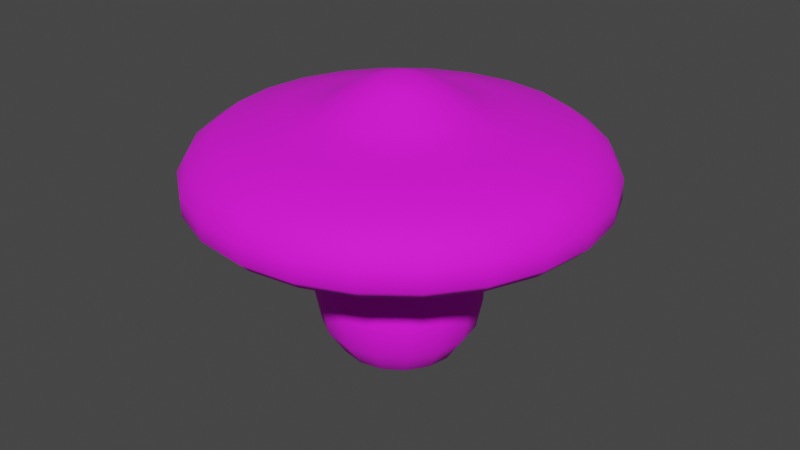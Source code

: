 # Source: Mushroom.blend  (saved by Blender 3.3.6; exported with 4.5.12 LTS)
import bpy
from mathutils import Matrix  # noqa: F401  (used for matrix-valued properties, if any)

bpy.ops.wm.read_factory_settings(use_empty=True)
scene = bpy.context.scene
scene.name = 'Scene'

# ---- collections
col_collection = bpy.data.collections.new('Collection'); scene.collection.children.link(col_collection)

# ---- images (referenced by path relative to the original .blend; pixels are not part of the script)
import os
ASSET_DIR = os.environ.get("B2B_ASSET_DIR", "")  # directory of the original .blend (textures are referenced by path, not embedded)
HERE = os.path.dirname(os.path.abspath(__file__))  # packed textures are extracted next to this script under _unpacked/

def load_image(name, relpath, width, height, colorspace="sRGB"):
    """Load a texture the original file referenced (path relative to the .blend, or extracted next to this script)."""
    p = next((c for c in (os.path.join(HERE, relpath), os.path.join(ASSET_DIR, relpath)) if relpath and os.path.exists(c)), "")
    if p:
        img = bpy.data.images.load(p, check_existing=True)
        img.name = name
    else:  # same state as the original file: an image datablock whose file is absent (Cycles renders it pink)
        img = bpy.data.images.new(name, width, height)
        img.source = "FILE"
        img.filepath = "//" + (relpath or name)
    img.colorspace_settings.name = colorspace
    return img
img_sphere_base_color = load_image('Sphere Base Color', 'Mushroom.png', 1024, 1024, 'sRGB')

# ---- materials (node trees are filled in below, after node groups)
mat_material_001 = bpy.data.materials.new('Material.001')
mat_material_001.use_transparent_shadow = False

# ---- material node trees
mat_material_001.use_nodes = True; mat_material_001.node_tree.nodes.clear()
_N = mat_material_001.node_tree.nodes; _L = mat_material_001.node_tree.links
n0 = _N.new('ShaderNodeBsdfPrincipled'); n0.name = 'Principled BSDF'; n0.location = (10, 300)
n0.distribution = 'GGX'
n0.subsurface_method = 'RANDOM_WALK_SKIN'
n0.inputs[2].default_value = 0.8622
n0.inputs[3].default_value = 1.45
n0.inputs[27].default_value = (0.0, 0.0, 0.0, 1.0)
n0.inputs[28].default_value = 1.0
n1 = _N.new('ShaderNodeOutputMaterial'); n1.name = 'Material Output'; n1.location = (300, 300)
n2 = _N.new('ShaderNodeTexImage'); n2.name = 'Image Texture'; n2.location = (-280, 280)
n2.image = img_sphere_base_color
_L.new(n0.outputs[0], n1.inputs[0])
_L.new(n2.outputs[0], n0.inputs[0])
n1.is_active_output = True

# ---- world
world_world = bpy.data.worlds.new('World'); scene.world = world_world
world_world.use_nodes = True; world_world.node_tree.nodes.clear()
_N = world_world.node_tree.nodes; _L = world_world.node_tree.links
n0 = _N.new('ShaderNodeOutputWorld'); n0.name = 'World Output'; n0.location = (300, 300)
n1 = _N.new('ShaderNodeBackground'); n1.name = 'Background'; n1.location = (10, 300)
n1.inputs[0].default_value = (0.05088, 0.05088, 0.05088, 1.0)
_L.new(n1.outputs[0], n0.inputs[0])
n0.is_active_output = True
world_world.color = (0.05088, 0.05088, 0.05088)
world_world.use_sun_shadow = False
world_world.sun_shadow_jitter_overblur = 0.0

# ---- meshes
me_sphere = bpy.data.meshes.new('Sphere')
me_sphere.from_pydata([(0.0, 0.31, 0.1284), (0.0, 0.3355, 0.0), (0.0, 0.31, -0.1284), (0.0, 0.1284, -0.31), (1.357e-07, 0.2153, 0.5055), (0.09079, 0.2192, 0.2372), (0.1186, 0.2864, 0.1284), (0.1284, 0.31, 0.0), (0.1186, 0.2864, -0.1284), (0.09079, 0.2192, -0.2372), (0.04913, 0.1186, -0.31), (1.255e-07, 0.1972, 0.382), (0.1678, 0.1678, 0.2372), (0.2192, 0.2192, 0.1284), (0.2372, 0.2372, 0.0), (0.2192, 0.2192, -0.1284), (0.1678, 0.1678, -0.2372), (0.09079, 0.09079, -0.31), (-0.07546, 0.1822, 0.382), (0.2192, 0.09079, 0.2372), (0.2864, 0.1186, 0.1284), (0.31, 0.1284, 0.0), (0.2864, 0.1186, -0.1284), (0.2192, 0.09079, -0.2372), (0.1186, 0.04913, -0.31), (-0.1394, 0.1394, 0.382), (0.2372, -3e-08, 0.2372), (0.31, -3.999e-08, 0.1284), (0.3355, -4.999e-08, 0.0), (0.31, -3.999e-08, -0.1284), (0.2372, -3e-08, -0.2372), (0.1284, -1.5e-08, -0.31), (-0.1822, 0.07546, 0.382), (0.2192, -0.09079, 0.2372), (0.2864, -0.1186, 0.1284), (0.31, -0.1284, 0.0), (0.2864, -0.1186, -0.1284), (0.2192, -0.09079, -0.2372), (0.1186, -0.04913, -0.31), (-0.1972, 9.441e-08, 0.382), (0.1678, -0.1678, 0.2372), (0.2192, -0.2192, 0.1284), (0.2372, -0.2372, 0.0), (0.2192, -0.2192, -0.1284), (0.1678, -0.1678, -0.2372), (0.09079, -0.09079, -0.31), (-0.1822, -0.07546, 0.382), (0.09079, -0.2192, 0.2372), (0.1186, -0.2864, 0.1284), (0.1284, -0.31, 0.0), (0.1186, -0.2864, -0.1284), (0.09079, -0.2192, -0.2372), (0.04913, -0.1186, -0.31), (-0.1394, -0.1394, 0.382), (-7.499e-08, -0.2372, 0.2372), (-7.999e-08, -0.31, 0.1284), (-1.2e-07, -0.3355, 0.0), (-7.999e-08, -0.31, -0.1284), (-7.499e-08, -0.2372, -0.2372), (-3.999e-08, -0.1284, -0.31), (0.0, 0.0, -0.3355), (-0.07546, -0.1822, 0.382), (-6.151e-08, -0.1972, 0.382), (-0.09079, -0.2192, 0.2372), (-0.1186, -0.2864, 0.1284), (-0.1284, -0.31, 0.0), (-0.1186, -0.2864, -0.1284), (-0.09079, -0.2192, -0.2372), (-0.04913, -0.1186, -0.31), (0.07546, -0.1822, 0.382), (-0.1678, -0.1678, 0.2372), (-0.2192, -0.2192, 0.1284), (-0.2372, -0.2372, 0.0), (-0.2192, -0.2192, -0.1284), (-0.1678, -0.1678, -0.2372), (-0.09079, -0.09079, -0.31), (0.1394, -0.1394, 0.382), (-0.2192, -0.09079, 0.2372), (-0.2864, -0.1186, 0.1284), (-0.31, -0.1284, 0.0), (-0.2864, -0.1186, -0.1284), (-0.2192, -0.09079, -0.2372), (-0.1186, -0.04913, -0.31), (0.1822, -0.07546, 0.382), (-0.2372, 1.1e-07, 0.2372), (-0.31, 1.2e-07, 0.1284), (-0.3355, 1.7e-07, 0.0), (-0.31, 1.2e-07, -0.1284), (-0.2372, 1.1e-07, -0.2372), (-0.1284, 5.999e-08, -0.31), (0.1972, -2.195e-08, 0.382), (-0.2192, 0.09079, 0.2372), (-0.2864, 0.1186, 0.1284), (-0.31, 0.1284, 0.0), (-0.2864, 0.1186, -0.1284), (-0.2192, 0.09079, -0.2372), (-0.1186, 0.04913, -0.31), (0.1822, 0.07546, 0.382), (-0.1678, 0.1678, 0.2372), (-0.2192, 0.2192, 0.1284), (-0.2372, 0.2372, 0.0), (-0.2192, 0.2192, -0.1284), (-0.1678, 0.1678, -0.2372), (-0.09079, 0.09079, -0.31), (0.1394, 0.1394, 0.382), (-0.09079, 0.2192, 0.2372), (-0.1186, 0.2864, 0.1284), (-0.1284, 0.31, 0.0), (-0.1186, 0.2864, -0.1284), (-0.09079, 0.2192, -0.2372), (-0.04913, 0.1186, -0.31), (0.07546, 0.1822, 0.382), (1.5e-07, 0.2372, 0.2372), (1.5e-07, 0.2372, -0.2372), (-0.0824, 0.1989, 0.5055), (-0.1523, 0.1523, 0.5055), (-0.1989, 0.0824, 0.5055), (-0.2153, 1.004e-07, 0.5055), (-0.1989, -0.0824, 0.5055), (-0.1523, -0.1523, 0.5055), (-0.0824, -0.1989, 0.5055), (-6.846e-08, -0.2153, 0.5055), (0.0824, -0.1989, 0.5055), (0.1523, -0.1523, 0.5055), (0.1989, -0.0824, 0.5055), (0.2153, -2.667e-08, 0.5055), (0.1989, 0.0824, 0.5055), (0.1523, 0.1523, 0.5055), (0.0824, 0.1989, 0.5055), (0.0, 0.4676, 0.492), (0.121, 0.4517, 0.492), (0.2338, 0.405, 0.492), (0.3307, 0.3307, 0.492), (0.405, 0.2338, 0.492), (0.4517, 0.121, 0.492), (0.4676, 0.0, 0.492), (0.4517, -0.121, 0.492), (0.405, -0.2338, 0.492), (0.3307, -0.3307, 0.492), (0.2338, -0.405, 0.492), (0.121, -0.4517, 0.492), (0.0, -0.4676, 0.492), (-0.121, -0.4517, 0.492), (-0.2338, -0.405, 0.492), (-0.3307, -0.3307, 0.492), (-0.405, -0.2338, 0.492), (-0.4517, -0.121, 0.492), (-0.4676, 0.0, 0.492), (-0.4517, 0.121, 0.492), (-0.405, 0.2338, 0.492), (-0.3307, 0.3307, 0.492), (-0.2338, 0.405, 0.492), (-0.121, 0.4517, 0.492), (0.0, 0.8188, 0.525), (0.2119, 0.7909, 0.525), (0.4094, 0.7091, 0.525), (0.579, 0.579, 0.525), (0.7091, 0.4094, 0.525), (0.7909, 0.2119, 0.525), (0.8188, 0.0, 0.525), (0.7909, -0.2119, 0.525), (0.7091, -0.4094, 0.525), (0.579, -0.579, 0.525), (0.4094, -0.7091, 0.525), (0.2119, -0.7909, 0.525), (0.0, -0.8188, 0.525), (-0.2119, -0.7909, 0.525), (-0.4094, -0.7091, 0.525), (-0.579, -0.579, 0.525), (-0.7091, -0.4094, 0.525), (-0.7909, -0.2119, 0.525), (-0.8188, 0.0, 0.525), (-0.7909, 0.2119, 0.525), (-0.7091, 0.4094, 0.525), (-0.579, 0.579, 0.525), (-0.4094, 0.7091, 0.525), (-0.2119, 0.7909, 0.525), (0.1241, 0.4631, 0.702), (1.679e-09, 0.4795, 0.702), (0.2397, 0.4152, 0.702), (0.339, 0.339, 0.702), (0.4152, 0.2397, 0.702), (0.4631, 0.1241, 0.702), (0.4795, -4.248e-09, 0.702), (0.4631, -0.1241, 0.702), (0.4152, -0.2397, 0.702), (0.339, -0.339, 0.702), (0.2397, -0.4152, 0.702), (0.1241, -0.4631, 0.702), (1.679e-09, -0.4795, 0.702), (-0.1241, -0.4631, 0.702), (-0.2397, -0.4152, 0.702), (-0.339, -0.339, 0.702), (-0.4152, -0.2397, 0.702), (-0.4631, -0.1241, 0.702), (-0.4795, -4.248e-09, 0.702), (-0.4631, 0.1241, 0.702), (-0.4152, 0.2397, 0.702), (-0.339, 0.339, 0.702), (-0.2397, 0.4152, 0.702), (-0.1241, 0.4631, 0.702), (0.04701, 0.1754, 0.8234), (1.668e-09, 0.1816, 0.8234), (0.09081, 0.1573, 0.8234), (0.1284, 0.1284, 0.8234), (0.1573, 0.09081, 0.8234), (0.1754, 0.04701, 0.8234), (0.1816, -2.679e-09, 0.8234), (0.1754, -0.04701, 0.8234), (0.1573, -0.09081, 0.8234), (0.1284, -0.1284, 0.8234), (0.09081, -0.1573, 0.8234), (0.04701, -0.1754, 0.8234), (1.668e-09, -0.1816, 0.8234), (-0.04701, -0.1754, 0.8234), (-0.09081, -0.1573, 0.8234), (-0.1284, -0.1284, 0.8234), (-0.1573, -0.09081, 0.8234), (-0.1754, -0.04701, 0.8234), (-0.1816, -2.679e-09, 0.8234), (-0.1754, 0.04701, 0.8234), (-0.1573, 0.09081, 0.8234), (-0.1284, 0.1284, 0.8234), (-0.09081, 0.1573, 0.8234), (-0.04701, 0.1754, 0.8234), (-7.286e-10, 0.7813, 0.5929), (-6.34e-10, 0.689, 0.6602), (0.1783, 0.6655, 0.6602), (0.2022, 0.7546, 0.5929), (0.3445, 0.5967, 0.6602), (0.3906, 0.6766, 0.5929), (0.4872, 0.4872, 0.6602), (0.5524, 0.5524, 0.5929), (0.5967, 0.3445, 0.6602), (0.6766, 0.3906, 0.5929), (0.6655, 0.1783, 0.6602), (0.7546, 0.2022, 0.5929), (0.689, -2.716e-09, 0.6602), (0.7813, -1.251e-09, 0.5929), (0.6655, -0.1783, 0.6602), (0.7546, -0.2022, 0.5929), (0.5967, -0.3445, 0.6602), (0.6766, -0.3906, 0.5929), (0.4872, -0.4872, 0.6602), (0.5524, -0.5524, 0.5929), (0.3445, -0.5967, 0.6602), (0.3906, -0.6766, 0.5929), (0.1783, -0.6655, 0.6602), (0.2022, -0.7546, 0.5929), (-6.34e-10, -0.689, 0.6602), (-7.286e-10, -0.7813, 0.5929), (-0.1783, -0.6655, 0.6602), (-0.2022, -0.7546, 0.5929), (-0.3445, -0.5967, 0.6602), (-0.3906, -0.6766, 0.5929), (-0.4872, -0.4872, 0.6602), (-0.5524, -0.5524, 0.5929), (-0.5967, -0.3445, 0.6602), (-0.6766, -0.3906, 0.5929), (-0.6655, -0.1783, 0.6602), (-0.7546, -0.2022, 0.5929), (-0.689, -2.716e-09, 0.6602), (-0.7813, -1.251e-09, 0.5929), (-0.6655, 0.1783, 0.6602), (-0.7546, 0.2022, 0.5929), (-0.5967, 0.3445, 0.6602), (-0.6766, 0.3906, 0.5929), (-0.4872, 0.4872, 0.6602), (-0.5524, 0.5524, 0.5929), (-0.3445, 0.5967, 0.6602), (-0.3906, 0.6766, 0.5929), (-0.1783, 0.6655, 0.6602), (-0.2022, 0.7546, 0.5929), (0.07359, 0.2746, 0.7581), (0.08782, 0.3278, 0.7349), (3.253e-09, 0.3393, 0.7349), (3.203e-09, 0.2843, 0.7581), (0.1422, 0.2462, 0.7581), (0.1697, 0.2939, 0.7349), (0.2011, 0.2011, 0.7581), (0.2399, 0.2399, 0.7349), (0.2462, 0.1422, 0.7581), (0.2939, 0.1697, 0.7349), (0.2746, 0.07359, 0.7581), (0.3278, 0.08782, 0.7349), (0.2843, -3.269e-09, 0.7581), (0.3393, -3.56e-09, 0.7349), (0.2746, -0.07359, 0.7581), (0.3278, -0.08782, 0.7349), (0.2462, -0.1422, 0.7581), (0.2939, -0.1697, 0.7349), (0.2011, -0.2011, 0.7581), (0.2399, -0.2399, 0.7349), (0.1422, -0.2462, 0.7581), (0.1697, -0.2939, 0.7349), (0.07359, -0.2746, 0.7581), (0.08782, -0.3278, 0.7349), (3.203e-09, -0.2843, 0.7581), (3.253e-09, -0.3393, 0.7349), (-0.07359, -0.2746, 0.7581), (-0.08782, -0.3278, 0.7349), (-0.1422, -0.2462, 0.7581), (-0.1697, -0.2939, 0.7349), (-0.2011, -0.2011, 0.7581), (-0.2399, -0.2399, 0.7349), (-0.2462, -0.1422, 0.7581), (-0.2939, -0.1697, 0.7349), (-0.2746, -0.07359, 0.7581), (-0.3278, -0.08782, 0.7349), (-0.2843, -3.269e-09, 0.7581), (-0.3393, -3.56e-09, 0.7349), (-0.2746, 0.07359, 0.7581), (-0.3278, 0.08782, 0.7349), (-0.2462, 0.1422, 0.7581), (-0.2939, 0.1697, 0.7349), (-0.2011, 0.2011, 0.7581), (-0.2399, 0.2399, 0.7349), (-0.1422, 0.2462, 0.7581), (-0.1697, 0.2939, 0.7349), (-0.07359, 0.2746, 0.7581), (-0.08782, 0.3278, 0.7349), (-9.906e-11, 0.698, 0.4022), (0.1807, 0.6743, 0.4022), (0.349, 0.6045, 0.4022), (0.4936, 0.4936, 0.4022), (0.6045, 0.349, 0.4022), (0.6743, 0.1807, 0.4022), (0.698, 1.321e-10, 0.4022), (0.6743, -0.1807, 0.4022), (0.6045, -0.349, 0.4022), (0.4936, -0.4936, 0.4022), (0.349, -0.6045, 0.4022), (0.1807, -0.6743, 0.4022), (-9.906e-11, -0.698, 0.4022), (-0.1807, -0.6743, 0.4022), (-0.349, -0.6045, 0.4022), (-0.4936, -0.4936, 0.4022), (-0.6045, -0.349, 0.4022), (-0.6743, -0.1807, 0.4022), (-0.698, 1.321e-10, 0.4022), (-0.6743, 0.1807, 0.4022), (-0.6045, 0.349, 0.4022), (-0.4936, 0.4936, 0.4022), (-0.349, 0.6045, 0.4022), (-0.1807, 0.6743, 0.4022), (-3.696e-11, 0.7738, 0.4022), (0.0, 0.8188, 0.4468), (0.2119, 0.7909, 0.4468), (0.2003, 0.7474, 0.4022), (0.4094, 0.7091, 0.4468), (0.3869, 0.6701, 0.4022), (0.579, 0.579, 0.4468), (0.5471, 0.5471, 0.4022), (0.7091, 0.4094, 0.4468), (0.6701, 0.3869, 0.4022), (0.7909, 0.2119, 0.4468), (0.7474, 0.2003, 0.4022), (0.8188, 0.0, 0.4468), (0.7738, 4.927e-11, 0.4022), (0.7909, -0.2119, 0.4468), (0.7474, -0.2003, 0.4022), (0.7091, -0.4094, 0.4468), (0.6701, -0.3869, 0.4022), (0.579, -0.579, 0.4468), (0.5471, -0.5471, 0.4022), (0.4094, -0.7091, 0.4468), (0.3869, -0.6701, 0.4022), (0.2119, -0.7909, 0.4468), (0.2003, -0.7474, 0.4022), (0.0, -0.8188, 0.4468), (-3.696e-11, -0.7738, 0.4022), (-0.2119, -0.7909, 0.4468), (-0.2003, -0.7474, 0.4022), (-0.4094, -0.7091, 0.4468), (-0.3869, -0.6701, 0.4022), (-0.579, -0.579, 0.4468), (-0.5471, -0.5471, 0.4022), (-0.7091, -0.4094, 0.4468), (-0.6701, -0.3869, 0.4022), (-0.7909, -0.2119, 0.4468), (-0.7474, -0.2003, 0.4022), (-0.8188, 0.0, 0.4468), (-0.7738, 4.927e-11, 0.4022), (-0.7909, 0.2119, 0.4468), (-0.7474, 0.2003, 0.4022), (-0.7091, 0.4094, 0.4468), (-0.6701, 0.3869, 0.4022), (-0.579, 0.579, 0.4468), (-0.5471, 0.5471, 0.4022), (-0.4094, 0.7091, 0.4468), (-0.3869, 0.6701, 0.4022), (-0.2119, 0.7909, 0.4468), (-0.2003, 0.7474, 0.4022), (0.01273, 0.04749, 0.8721), (0.02598, 0.09697, 0.8609), (4.119e-09, 0.1004, 0.8609), (6.286e-09, 0.04917, 0.8721), (0.02458, 0.04258, 0.8721), (0.05019, 0.08694, 0.8609), (0.03477, 0.03477, 0.8721), (0.07099, 0.07099, 0.8609), (0.04258, 0.02458, 0.8721), (0.08694, 0.05019, 0.8609), (0.04749, 0.01273, 0.8721), (0.09697, 0.02598, 0.8609), (0.04917, -1.746e-09, 0.8721), (0.1004, -1.936e-09, 0.8609), (0.04749, -0.01273, 0.8721), (0.09697, -0.02598, 0.8609), (0.04258, -0.02458, 0.8721), (0.08694, -0.05019, 0.8609), (0.03477, -0.03477, 0.8721), (0.07099, -0.07099, 0.8609), (0.02458, -0.04258, 0.8721), (0.05019, -0.08694, 0.8609), (0.01273, -0.04749, 0.8721), (0.02598, -0.09697, 0.8609), (6.286e-09, -0.04917, 0.8721), (4.119e-09, -0.1004, 0.8609), (-0.01273, -0.04749, 0.8721), (-0.02598, -0.09697, 0.8609), (-0.02458, -0.04258, 0.8721), (-0.05019, -0.08694, 0.8609), (-0.03477, -0.03477, 0.8721), (-0.07099, -0.07099, 0.8609), (-0.04258, -0.02458, 0.8721), (-0.08694, -0.05019, 0.8609), (-0.04749, -0.01273, 0.8721), (-0.09697, -0.02598, 0.8609), (-0.04917, -1.397e-09, 0.8721), (-0.1004, -1.936e-09, 0.8609), (-0.04749, 0.01273, 0.8721), (-0.09697, 0.02598, 0.8609), (-0.04258, 0.02458, 0.8721), (-0.08694, 0.05019, 0.8609), (-0.03477, 0.03477, 0.8721), (-0.07099, 0.07099, 0.8609), (-0.02458, 0.04258, 0.8721), (-0.05019, 0.08694, 0.8609), (-0.01273, 0.04749, 0.8721), (-0.02598, 0.09697, 0.8609)], [], [(113, 2, 8, 9), (1, 0, 6, 7), (46, 53, 119, 118), (3, 113, 9, 10), (2, 1, 7, 8), (0, 112, 5, 6), (90, 97, 126, 125), (60, 3, 10), (10, 9, 16, 17), (8, 7, 14, 15), (6, 5, 12, 13), (111, 11, 4, 128), (60, 10, 17), (9, 8, 15, 16), (7, 6, 13, 14), (62, 69, 122, 121), (13, 12, 19, 20), (39, 46, 118, 117), (60, 17, 24), (16, 15, 22, 23), (14, 13, 20, 21), (83, 90, 125, 124), (17, 16, 23, 24), (15, 14, 21, 22), (60, 24, 31), (23, 22, 29, 30), (21, 20, 27, 28), (61, 62, 121, 120), (24, 23, 30, 31), (22, 21, 28, 29), (20, 19, 26, 27), (11, 18, 114, 4), (32, 39, 117, 116), (31, 30, 37, 38), (29, 28, 35, 36), (27, 26, 33, 34), (104, 111, 128, 127), (60, 31, 38), (30, 29, 36, 37), (28, 27, 34, 35), (38, 37, 44, 45), (36, 35, 42, 43), (34, 33, 40, 41), (76, 83, 124, 123), (60, 38, 45), (37, 36, 43, 44), (35, 34, 41, 42), (53, 61, 120, 119), (25, 32, 116, 115), (60, 45, 52), (44, 43, 50, 51), (42, 41, 48, 49), (97, 104, 127, 126), (45, 44, 51, 52), (43, 42, 49, 50), (41, 40, 47, 48), (51, 50, 57, 58), (49, 48, 55, 56), (69, 76, 123, 122), (52, 51, 58, 59), (50, 49, 56, 57), (48, 47, 54, 55), (18, 25, 115, 114), (60, 52, 59), (59, 58, 67, 68), (57, 56, 65, 66), (55, 54, 63, 64), (105, 98, 25, 18), (60, 59, 68), (58, 57, 66, 67), (56, 55, 64, 65), (77, 70, 53, 46), (66, 65, 72, 73), (64, 63, 70, 71), (70, 63, 61, 53), (60, 68, 75), (67, 66, 73, 74), (65, 64, 71, 72), (40, 33, 83, 76), (68, 67, 74, 75), (60, 75, 82), (74, 73, 80, 81), (72, 71, 78, 79), (12, 5, 111, 104), (75, 74, 81, 82), (73, 72, 79, 80), (71, 70, 77, 78), (5, 112, 11, 111), (79, 78, 85, 86), (47, 40, 76, 69), (82, 81, 88, 89), (80, 79, 86, 87), (78, 77, 84, 85), (98, 91, 32, 25), (60, 82, 89), (81, 80, 87, 88), (89, 88, 95, 96), (87, 86, 93, 94), (85, 84, 91, 92), (33, 26, 90, 83), (60, 89, 96), (88, 87, 94, 95), (86, 85, 92, 93), (91, 84, 39, 32), (92, 91, 98, 99), (63, 54, 62, 61), (60, 96, 103), (95, 94, 101, 102), (93, 92, 99, 100), (54, 47, 69, 62), (96, 95, 102, 103), (94, 93, 100, 101), (60, 103, 110), (102, 101, 108, 109), (100, 99, 106, 107), (26, 19, 97, 90), (103, 102, 109, 110), (101, 100, 107, 108), (99, 98, 105, 106), (112, 105, 18, 11), (84, 77, 46, 39), (110, 109, 113, 3), (108, 107, 1, 2), (106, 105, 112, 0), (19, 12, 104, 97), (60, 110, 3), (109, 108, 2, 113), (107, 106, 0, 1), (176, 272, 225, 153), (231, 229, 179, 180), (233, 231, 180, 181), (235, 233, 181, 182), (237, 235, 182, 183), (239, 237, 183, 184), (241, 239, 184, 185), (243, 241, 185, 186), (245, 243, 186, 187), (247, 245, 187, 188), (249, 247, 188, 189), (251, 249, 189, 190), (253, 251, 190, 191), (255, 253, 191, 192), (257, 255, 192, 193), (259, 257, 193, 194), (261, 259, 194, 195), (263, 261, 195, 196), (265, 263, 196, 197), (267, 265, 197, 198), (269, 267, 198, 199), (271, 269, 199, 200), (166, 252, 254, 167), (226, 271, 200, 178), (129, 130, 131, 132, 133, 134, 135, 136, 137, 138, 139, 140, 141, 142, 143, 144, 145, 146, 147, 148, 149, 150, 151, 152), (346, 153, 154, 347), (344, 343, 390, 392), (343, 342, 388, 390), (342, 341, 386, 388), (341, 340, 384, 386), (340, 339, 382, 384), (339, 338, 380, 382), (338, 337, 378, 380), (337, 336, 376, 378), (336, 335, 374, 376), (335, 334, 372, 374), (334, 333, 370, 372), (333, 332, 368, 370), (332, 331, 366, 368), (331, 330, 364, 366), (330, 329, 362, 364), (329, 328, 360, 362), (328, 327, 358, 360), (327, 326, 356, 358), (326, 325, 354, 356), (325, 324, 352, 354), (324, 323, 350, 352), (323, 322, 348, 350), (321, 344, 392, 345), (297, 295, 212, 213), (171, 262, 264, 172), (229, 227, 177, 179), (154, 228, 230, 155), (159, 238, 240, 160), (164, 248, 250, 165), (169, 258, 260, 170), (174, 268, 270, 175), (157, 234, 236, 158), (162, 244, 246, 163), (167, 254, 256, 168), (172, 264, 266, 173), (155, 230, 232, 156), (160, 240, 242, 161), (153, 225, 228, 154), (165, 250, 252, 166), (170, 260, 262, 171), (175, 270, 272, 176), (158, 236, 238, 159), (163, 246, 248, 164), (168, 256, 258, 169), (173, 266, 268, 174), (156, 232, 234, 157), (161, 242, 244, 162), (319, 317, 223, 224), (283, 281, 205, 206), (313, 311, 220, 221), (299, 297, 213, 214), (285, 283, 206, 207), (315, 313, 221, 222), (301, 299, 214, 215), (287, 285, 207, 208), (199, 198, 316, 318), (303, 301, 215, 216), (289, 287, 208, 209), (317, 315, 222, 223), (305, 303, 216, 217), (291, 289, 209, 210), (277, 273, 201, 203), (307, 305, 217, 218), (293, 291, 210, 211), (279, 277, 203, 204), (177, 178, 275, 274), (309, 307, 218, 219), (295, 293, 211, 212), (281, 279, 204, 205), (311, 309, 219, 220), (192, 191, 302, 304), (185, 184, 288, 290), (200, 199, 318, 320), (179, 177, 274, 278), (193, 192, 304, 306), (186, 185, 290, 292), (178, 200, 320, 275), (276, 319, 224, 202), (194, 193, 306, 308), (187, 186, 292, 294), (180, 179, 278, 280), (195, 194, 308, 310), (188, 187, 294, 296), (181, 180, 280, 282), (196, 195, 310, 312), (189, 188, 296, 298), (182, 181, 282, 284), (197, 196, 312, 314), (190, 189, 298, 300), (183, 182, 284, 286), (198, 197, 314, 316), (191, 190, 300, 302), (184, 183, 286, 288), (213, 212, 416, 418), (206, 205, 402, 404), (221, 220, 432, 434), (214, 213, 418, 420), (207, 206, 404, 406), (222, 221, 434, 436), (215, 214, 420, 422), (208, 207, 406, 408), (223, 222, 436, 438), (216, 215, 422, 424), (209, 208, 408, 410), (224, 223, 438, 440), (217, 216, 424, 426), (210, 209, 410, 412), (202, 224, 440, 395), (218, 217, 426, 428), (211, 210, 412, 414), (204, 203, 398, 400), (201, 202, 395, 394), (219, 218, 428, 430), (212, 211, 414, 416), (205, 204, 400, 402), (228, 225, 226, 227), (230, 228, 227, 229), (232, 230, 229, 231), (234, 232, 231, 233), (236, 234, 233, 235), (238, 236, 235, 237), (240, 238, 237, 239), (242, 240, 239, 241), (244, 242, 241, 243), (246, 244, 243, 245), (248, 246, 245, 247), (250, 248, 247, 249), (252, 250, 249, 251), (254, 252, 251, 253), (256, 254, 253, 255), (258, 256, 255, 257), (260, 258, 257, 259), (262, 260, 259, 261), (264, 262, 261, 263), (266, 264, 263, 265), (268, 266, 265, 267), (270, 268, 267, 269), (272, 270, 269, 271), (225, 272, 271, 226), (227, 226, 178, 177), (203, 201, 394, 398), (274, 275, 276, 273), (278, 274, 273, 277), (280, 278, 277, 279), (282, 280, 279, 281), (284, 282, 281, 283), (286, 284, 283, 285), (288, 286, 285, 287), (290, 288, 287, 289), (292, 290, 289, 291), (294, 292, 291, 293), (296, 294, 293, 295), (298, 296, 295, 297), (300, 298, 297, 299), (302, 300, 299, 301), (304, 302, 301, 303), (306, 304, 303, 305), (308, 306, 305, 307), (310, 308, 307, 309), (312, 310, 309, 311), (314, 312, 311, 313), (316, 314, 313, 315), (318, 316, 315, 317), (320, 318, 317, 319), (275, 320, 319, 276), (273, 276, 202, 201), (391, 176, 153, 346), (349, 155, 156, 351), (351, 156, 157, 353), (353, 157, 158, 355), (355, 158, 159, 357), (357, 159, 160, 359), (359, 160, 161, 361), (361, 161, 162, 363), (363, 162, 163, 365), (365, 163, 164, 367), (367, 164, 165, 369), (369, 165, 166, 371), (371, 166, 167, 373), (373, 167, 168, 375), (375, 168, 169, 377), (377, 169, 170, 379), (379, 170, 171, 381), (381, 171, 172, 383), (383, 172, 173, 385), (385, 173, 174, 387), (387, 174, 175, 389), (389, 175, 176, 391), (347, 154, 155, 349), (130, 129, 321, 322), (131, 130, 322, 323), (132, 131, 323, 324), (133, 132, 324, 325), (134, 133, 325, 326), (135, 134, 326, 327), (136, 135, 327, 328), (137, 136, 328, 329), (138, 137, 329, 330), (139, 138, 330, 331), (140, 139, 331, 332), (141, 140, 332, 333), (142, 141, 333, 334), (143, 142, 334, 335), (144, 143, 335, 336), (145, 144, 336, 337), (146, 145, 337, 338), (147, 146, 338, 339), (148, 147, 339, 340), (149, 148, 340, 341), (150, 149, 341, 342), (151, 150, 342, 343), (152, 151, 343, 344), (129, 152, 344, 321), (346, 347, 348, 345), (347, 349, 350, 348), (349, 351, 352, 350), (351, 353, 354, 352), (353, 355, 356, 354), (355, 357, 358, 356), (357, 359, 360, 358), (359, 361, 362, 360), (361, 363, 364, 362), (363, 365, 366, 364), (365, 367, 368, 366), (367, 369, 370, 368), (369, 371, 372, 370), (371, 373, 374, 372), (373, 375, 376, 374), (375, 377, 378, 376), (377, 379, 380, 378), (379, 381, 382, 380), (381, 383, 384, 382), (383, 385, 386, 384), (385, 387, 388, 386), (387, 389, 390, 388), (389, 391, 392, 390), (391, 346, 345, 392), (322, 321, 345, 348), (220, 219, 430, 432), (394, 395, 396, 393), (398, 394, 393, 397), (400, 398, 397, 399), (402, 400, 399, 401), (404, 402, 401, 403), (406, 404, 403, 405), (408, 406, 405, 407), (410, 408, 407, 409), (412, 410, 409, 411), (414, 412, 411, 413), (416, 414, 413, 415), (418, 416, 415, 417), (420, 418, 417, 419), (422, 420, 419, 421), (424, 422, 421, 423), (426, 424, 423, 425), (428, 426, 425, 427), (430, 428, 427, 429), (432, 430, 429, 431), (434, 432, 431, 433), (436, 434, 433, 435), (438, 436, 435, 437), (440, 438, 437, 439), (395, 440, 439, 396), (393, 396, 439, 437, 435, 433, 431, 429, 427, 425, 423, 421, 419, 417, 415, 413, 411, 409, 407, 405, 403, 401, 399, 397)])
me_sphere.polygons.foreach_set('use_smooth', [True] * 418)
_uv = me_sphere.uv_layers.new(name='UVMap')
_uv.uv.foreach_set('vector', [0.6761, 0.1016, 0.6615, 0.1179, 0.6459, 0.1038, 0.6653, 0.08838, 0.6487, 0.1356, 0.6363, 0.1569, 0.6138, 0.144, 0.6293, 0.1218, 0.7475, 0.2654, 0.778, 0.2642, 0.7807, 0.3149, 0.7464, 0.3154, 0.6955, 0.0854, 0.6761, 0.1016, 0.6653, 0.08838, 0.6905, 0.07562, 0.6615, 0.1179, 0.6487, 0.1356, 0.6293, 0.1218, 0.6459, 0.1038, 0.6363, 0.1569, 0.6229, 0.1873, 0.5977, 0.1754, 0.6138, 0.144, 0.4938, 0.1877, 0.5203, 0.1997, 0.4994, 0.242, 0.4722, 0.2281, 0.7282, 0.06854, 0.6955, 0.0854, 0.6905, 0.07562, 0.6905, 0.07562, 0.6653, 0.08838, 0.656, 0.07082, 0.6881, 0.06344, 0.6459, 0.1038, 0.6293, 0.1218, 0.6087, 0.1042, 0.6303, 0.08514, 0.6138, 0.144, 0.5977, 0.1754, 0.5715, 0.1619, 0.5897, 0.1285, 0.575, 0.2246, 0.6026, 0.236, 0.5851, 0.2811, 0.5557, 0.2687, 0.7282, 0.06854, 0.6905, 0.07562, 0.6881, 0.06344, 0.6653, 0.08838, 0.6459, 0.1038, 0.6303, 0.08514, 0.656, 0.07082, 0.6293, 0.1218, 0.6138, 0.144, 0.5897, 0.1285, 0.6087, 0.1042, 0.8408, 0.2549, 0.8733, 0.2472, 0.885, 0.3003, 0.85, 0.307, 0.5897, 0.1285, 0.5715, 0.1619, 0.5437, 0.1476, 0.5624, 0.1103, 0.7174, 0.2641, 0.7475, 0.2654, 0.7464, 0.3154, 0.7126, 0.3133, 0.7282, 0.06854, 0.6881, 0.06344, 0.6893, 0.04886, 0.656, 0.07082, 0.6303, 0.08514, 0.6141, 0.05982, 0.6493, 0.04736, 0.6087, 0.1042, 0.5897, 0.1285, 0.5624, 0.1103, 0.5853, 0.08149, 0.941, 0.2281, 0.9755, 0.2189, 0.9926, 0.2728, 0.956, 0.2833, 0.6881, 0.06344, 0.656, 0.07082, 0.6493, 0.04736, 0.6893, 0.04886, 0.6303, 0.08514, 0.6087, 0.1042, 0.5853, 0.08149, 0.6141, 0.05982, 0.7282, 0.06854, 0.6893, 0.04886, 0.6964, 0.03225, 0.6493, 0.04736, 0.6141, 0.05982, 0.5966, 0.02333, 0.6476, 0.01509, 0.5853, 0.08149, 0.5624, 0.1103, 0.5286, 0.09018, 0.5556, 0.05115, 0.8091, 0.2607, 0.8408, 0.2549, 0.85, 0.307, 0.8153, 0.312, 0.6893, 0.04886, 0.6493, 0.04736, 0.6476, 0.01509, 0.6964, 0.03225, 0.6141, 0.05982, 0.5853, 0.08149, 0.5556, 0.05115, 0.5966, 0.02333, 0.5624, 0.1103, 0.5437, 0.1476, 0.5133, 0.1342, 0.5286, 0.09018, 0.6026, 0.236, 0.6305, 0.246, 0.6155, 0.2921, 0.5851, 0.2811, 0.6879, 0.2603, 0.7174, 0.2641, 0.7126, 0.3133, 0.6793, 0.3085, 0.7598, 0.03672, 0.8032, 0.01715, 0.8046, 0.04881, 0.7665, 0.05178, 0.8558, 0.01783, 0.907, 0.04286, 0.8745, 0.08182, 0.8414, 0.05923, 0.9456, 0.08998, 0.964, 0.1511, 0.9242, 0.1637, 0.9021, 0.1162, 0.5476, 0.2123, 0.575, 0.2246, 0.5557, 0.2687, 0.5272, 0.2556, 0.7282, 0.06854, 0.7598, 0.03672, 0.7665, 0.05178, 0.8032, 0.01715, 0.8558, 0.01783, 0.8414, 0.05923, 0.8046, 0.04881, 0.907, 0.04286, 0.9456, 0.08998, 0.9021, 0.1162, 0.8745, 0.08182, 0.7665, 0.05178, 0.8046, 0.04881, 0.7988, 0.07273, 0.7674, 0.06583, 0.8414, 0.05923, 0.8745, 0.08182, 0.8486, 0.1083, 0.8255, 0.08723, 0.9021, 0.1162, 0.9242, 0.1637, 0.8892, 0.1772, 0.8692, 0.1369, 0.9067, 0.238, 0.941, 0.2281, 0.956, 0.2833, 0.9202, 0.2923, 0.7282, 0.06854, 0.7665, 0.05178, 0.7674, 0.06583, 0.8046, 0.04881, 0.8414, 0.05923, 0.8255, 0.08723, 0.7988, 0.07273, 0.8745, 0.08182, 0.9021, 0.1162, 0.8692, 0.1369, 0.8486, 0.1083, 0.778, 0.2642, 0.8091, 0.2607, 0.8153, 0.312, 0.7807, 0.3149, 0.659, 0.2542, 0.6879, 0.2603, 0.6793, 0.3085, 0.6469, 0.3014, 0.7282, 0.06854, 0.7674, 0.06583, 0.7645, 0.07776, 0.7988, 0.07273, 0.8255, 0.08723, 0.809, 0.1071, 0.7895, 0.09065, 0.8486, 0.1083, 0.8692, 0.1369, 0.8411, 0.1529, 0.8256, 0.1272, 0.5203, 0.1997, 0.5476, 0.2123, 0.5272, 0.2556, 0.4994, 0.242, 0.7674, 0.06583, 0.7988, 0.07273, 0.7895, 0.09065, 0.7645, 0.07776, 0.8255, 0.08723, 0.8486, 0.1083, 0.8256, 0.1272, 0.809, 0.1071, 0.8692, 0.1369, 0.8892, 0.1772, 0.8577, 0.1893, 0.8411, 0.1529, 0.7895, 0.09065, 0.809, 0.1071, 0.7923, 0.1214, 0.7782, 0.1039, 0.8256, 0.1272, 0.8411, 0.1529, 0.8155, 0.165, 0.8042, 0.141, 0.8733, 0.2472, 0.9067, 0.238, 0.9202, 0.2923, 0.885, 0.3003, 0.7645, 0.07776, 0.7895, 0.09065, 0.7782, 0.1039, 0.7591, 0.08731, 0.809, 0.1071, 0.8256, 0.1272, 0.8042, 0.141, 0.7923, 0.1214, 0.8411, 0.1529, 0.8577, 0.1893, 0.8285, 0.1992, 0.8155, 0.165, 0.6305, 0.246, 0.659, 0.2542, 0.6469, 0.3014, 0.6155, 0.2921, 0.7282, 0.06854, 0.7645, 0.07776, 0.7591, 0.08731, 0.7591, 0.08731, 0.7782, 0.1039, 0.7659, 0.1135, 0.7521, 0.09451, 0.7923, 0.1214, 0.8042, 0.141, 0.7836, 0.1507, 0.7756, 0.1315, 0.8155, 0.165, 0.8285, 0.1992, 0.8007, 0.2065, 0.7913, 0.1738, 0.6476, 0.1972, 0.6723, 0.2049, 0.659, 0.2542, 0.6305, 0.246, 0.7282, 0.06854, 0.7591, 0.08731, 0.7521, 0.09451, 0.7782, 0.1039, 0.7923, 0.1214, 0.7756, 0.1315, 0.7659, 0.1135, 0.8042, 0.141, 0.8155, 0.165, 0.7913, 0.1738, 0.7836, 0.1507, 0.7479, 0.2135, 0.7739, 0.2113, 0.778, 0.2642, 0.7475, 0.2654, 0.7756, 0.1315, 0.7836, 0.1507, 0.7636, 0.157, 0.7588, 0.1381, 0.7913, 0.1738, 0.8007, 0.2065, 0.7739, 0.2113, 0.7681, 0.1795, 0.7739, 0.2113, 0.8007, 0.2065, 0.8091, 0.2607, 0.778, 0.2642, 0.7282, 0.06854, 0.7521, 0.09451, 0.7441, 0.09945, 0.7659, 0.1135, 0.7756, 0.1315, 0.7588, 0.1381, 0.7529, 0.1198, 0.7836, 0.1507, 0.7913, 0.1738, 0.7681, 0.1795, 0.7636, 0.157, 0.8892, 0.1772, 0.9242, 0.1637, 0.941, 0.2281, 0.9067, 0.238, 0.7521, 0.09451, 0.7659, 0.1135, 0.7529, 0.1198, 0.7441, 0.09945, 0.7282, 0.06854, 0.7441, 0.09945, 0.7355, 0.1022, 0.7529, 0.1198, 0.7588, 0.1381, 0.7422, 0.1416, 0.7397, 0.1233, 0.7636, 0.157, 0.7681, 0.1795, 0.7455, 0.1823, 0.7439, 0.1603, 0.5715, 0.1619, 0.5977, 0.1754, 0.575, 0.2246, 0.5476, 0.2123, 0.7441, 0.09945, 0.7529, 0.1198, 0.7397, 0.1233, 0.7355, 0.1022, 0.7588, 0.1381, 0.7636, 0.157, 0.7439, 0.1603, 0.7422, 0.1416, 0.7681, 0.1795, 0.7739, 0.2113, 0.7479, 0.2135, 0.7455, 0.1823, 0.5977, 0.1754, 0.6229, 0.1873, 0.6026, 0.236, 0.575, 0.2246, 0.7439, 0.1603, 0.7455, 0.1823, 0.7233, 0.1824, 0.7245, 0.1608, 0.8577, 0.1893, 0.8892, 0.1772, 0.9067, 0.238, 0.8733, 0.2472, 0.7355, 0.1022, 0.7397, 0.1233, 0.7263, 0.1242, 0.7267, 0.103, 0.7422, 0.1416, 0.7439, 0.1603, 0.7245, 0.1608, 0.7256, 0.1424, 0.7455, 0.1823, 0.7479, 0.2135, 0.7223, 0.2131, 0.7233, 0.1824, 0.6723, 0.2049, 0.6972, 0.2102, 0.6879, 0.2603, 0.659, 0.2542, 0.7282, 0.06854, 0.7355, 0.1022, 0.7267, 0.103, 0.7397, 0.1233, 0.7422, 0.1416, 0.7256, 0.1424, 0.7263, 0.1242, 0.7267, 0.103, 0.7263, 0.1242, 0.7132, 0.1225, 0.718, 0.1017, 0.7256, 0.1424, 0.7245, 0.1608, 0.7054, 0.1586, 0.7092, 0.1404, 0.7233, 0.1824, 0.7223, 0.2131, 0.6972, 0.2102, 0.7014, 0.1799, 0.9242, 0.1637, 0.964, 0.1511, 0.9755, 0.2189, 0.941, 0.2281, 0.7282, 0.06854, 0.7267, 0.103, 0.718, 0.1017, 0.7263, 0.1242, 0.7256, 0.1424, 0.7092, 0.1404, 0.7132, 0.1225, 0.7245, 0.1608, 0.7233, 0.1824, 0.7014, 0.1799, 0.7054, 0.1586, 0.6972, 0.2102, 0.7223, 0.2131, 0.7174, 0.2641, 0.6879, 0.2603, 0.7014, 0.1799, 0.6972, 0.2102, 0.6723, 0.2049, 0.6798, 0.1748, 0.8007, 0.2065, 0.8285, 0.1992, 0.8408, 0.2549, 0.8091, 0.2607, 0.7282, 0.06854, 0.718, 0.1017, 0.7097, 0.09833, 0.7132, 0.1225, 0.7092, 0.1404, 0.6931, 0.1358, 0.7003, 0.1183, 0.7054, 0.1586, 0.7014, 0.1799, 0.6798, 0.1748, 0.6865, 0.1537, 0.8285, 0.1992, 0.8577, 0.1893, 0.8733, 0.2472, 0.8408, 0.2549, 0.718, 0.1017, 0.7132, 0.1225, 0.7003, 0.1183, 0.7097, 0.09833, 0.7092, 0.1404, 0.7054, 0.1586, 0.6865, 0.1537, 0.6931, 0.1358, 0.7282, 0.06854, 0.7097, 0.09833, 0.702, 0.09294, 0.7003, 0.1183, 0.6931, 0.1358, 0.6772, 0.1284, 0.6878, 0.1114, 0.6865, 0.1537, 0.6798, 0.1748, 0.6581, 0.1671, 0.6677, 0.1461, 0.5133, 0.1342, 0.5437, 0.1476, 0.5203, 0.1997, 0.4938, 0.1877, 0.7097, 0.09833, 0.7003, 0.1183, 0.6878, 0.1114, 0.702, 0.09294, 0.6931, 0.1358, 0.6865, 0.1537, 0.6677, 0.1461, 0.6772, 0.1284, 0.6798, 0.1748, 0.6723, 0.2049, 0.6476, 0.1972, 0.6581, 0.1671, 0.6229, 0.1873, 0.6476, 0.1972, 0.6305, 0.246, 0.6026, 0.236, 0.7223, 0.2131, 0.7479, 0.2135, 0.7475, 0.2654, 0.7174, 0.2641, 0.702, 0.09294, 0.6878, 0.1114, 0.6761, 0.1016, 0.6955, 0.0854, 0.6772, 0.1284, 0.6677, 0.1461, 0.6487, 0.1356, 0.6615, 0.1179, 0.6581, 0.1671, 0.6476, 0.1972, 0.6229, 0.1873, 0.6363, 0.1569, 0.5437, 0.1476, 0.5715, 0.1619, 0.5476, 0.2123, 0.5203, 0.1997, 0.7282, 0.06854, 0.702, 0.09294, 0.6955, 0.0854, 0.6878, 0.1114, 0.6772, 0.1284, 0.6615, 0.1179, 0.6761, 0.1016, 0.6677, 0.1461, 0.6581, 0.1671, 0.6363, 0.1569, 0.6487, 0.1356, 0.3292, 0.6455, 0.3435, 0.6541, 0.3255, 0.6928, 0.3098, 0.6872, 0.3438, 0.8156, 0.338, 0.7765, 0.3866, 0.7734, 0.3923, 0.803, 0.3569, 0.8543, 0.3438, 0.8156, 0.3923, 0.803, 0.404, 0.8319, 0.3772, 0.8923, 0.3569, 0.8543, 0.404, 0.8319, 0.4222, 0.8592, 0.4061, 0.9302, 0.3772, 0.8923, 0.4222, 0.8592, 0.4473, 0.8838, 0.6612, 0.8871, 0.6303, 0.9237, 0.5934, 0.8761, 0.6185, 0.853, 0.6826, 0.8495, 0.6612, 0.8871, 0.6185, 0.853, 0.6367, 0.8264, 0.696, 0.8111, 0.6826, 0.8495, 0.6367, 0.8264, 0.6483, 0.798, 0.7019, 0.7722, 0.696, 0.8111, 0.6483, 0.798, 0.6537, 0.7688, 0.7001, 0.7336, 0.7019, 0.7722, 0.6537, 0.7688, 0.6531, 0.7399, 0.6909, 0.6967, 0.7001, 0.7336, 0.6531, 0.7399, 0.6467, 0.7121, 0.6747, 0.6627, 0.6909, 0.6967, 0.6467, 0.7121, 0.6348, 0.6865, 0.652, 0.6328, 0.6747, 0.6627, 0.6348, 0.6865, 0.6181, 0.6641, 0.6238, 0.6083, 0.652, 0.6328, 0.6181, 0.6641, 0.5972, 0.6458, 0.5913, 0.5902, 0.6238, 0.6083, 0.5972, 0.6458, 0.573, 0.6323, 0.5557, 0.5791, 0.5913, 0.5902, 0.573, 0.6323, 0.5466, 0.6241, 0.5187, 0.5757, 0.5557, 0.5791, 0.5466, 0.6241, 0.5191, 0.6215, 0.4817, 0.58, 0.5187, 0.5757, 0.5191, 0.6215, 0.4916, 0.6248, 0.4464, 0.5918, 0.4817, 0.58, 0.4916, 0.6248, 0.4654, 0.6337, 0.4142, 0.6107, 0.4464, 0.5918, 0.4654, 0.6337, 0.4414, 0.648, 0.3864, 0.6358, 0.4142, 0.6107, 0.4414, 0.648, 0.4209, 0.6669, 0.3642, 0.6662, 0.3864, 0.6358, 0.4209, 0.6669, 0.4045, 0.6898, 0.7092, 0.6415, 0.695, 0.6501, 0.6693, 0.6164, 0.6814, 0.6051, 0.3484, 0.7006, 0.3642, 0.6662, 0.4045, 0.6898, 0.393, 0.7159, 0.3225, 0.3378, 0.2935, 0.3545, 0.2611, 0.3632, 0.2276, 0.3632, 0.1951, 0.3545, 0.166, 0.3377, 0.142, 0.3137, 0.1252, 0.2844, 0.1168, 0.252, 0.1171, 0.2185, 0.1259, 0.1862, 0.1428, 0.1574, 0.1666, 0.1338, 0.1956, 0.1173, 0.228, 0.1088, 0.2615, 0.1091, 0.2938, 0.1177, 0.3228, 0.1345, 0.3464, 0.1581, 0.3631, 0.1871, 0.3717, 0.2194, 0.3716, 0.2529, 0.3629, 0.2852, 0.3461, 0.3141, 0.293, 0.6811, 0.3098, 0.6872, 0.2988, 0.732, 0.2811, 0.7292, 0.4007, 0.3558, 0.4264, 0.3113, 0.4461, 0.3194, 0.4176, 0.3687, 0.4264, 0.3113, 0.4397, 0.2617, 0.4608, 0.2645, 0.4461, 0.3194, 0.4397, 0.2617, 0.4397, 0.2103, 0.4608, 0.2076, 0.4608, 0.2645, 0.4397, 0.2103, 0.4264, 0.1608, 0.4461, 0.1526, 0.4608, 0.2076, 0.4264, 0.1608, 0.4007, 0.1163, 0.4176, 0.1033, 0.4461, 0.1526, 0.4007, 0.1163, 0.3644, 0.08001, 0.3774, 0.06313, 0.4176, 0.1033, 0.3644, 0.08001, 0.32, 0.05433, 0.3282, 0.03466, 0.3774, 0.06313, 0.32, 0.05433, 0.2705, 0.04097, 0.2733, 0.01985, 0.3282, 0.03466, 0.2705, 0.04097, 0.2191, 0.04081, 0.2164, 0.01968, 0.2733, 0.01985, 0.2191, 0.04081, 0.1695, 0.05391, 0.1614, 0.03419, 0.2164, 0.01968, 0.1695, 0.05391, 0.125, 0.0794, 0.1121, 0.06244, 0.1614, 0.03419, 0.125, 0.0794, 0.08855, 0.1155, 0.07173, 0.1025, 0.1121, 0.06244, 0.08855, 0.1155, 0.06273, 0.1598, 0.04312, 0.1516, 0.07173, 0.1025, 0.06273, 0.1598, 0.04923, 0.2092, 0.02818, 0.2063, 0.04312, 0.1516, 0.04923, 0.2092, 0.0489, 0.2604, 0.02784, 0.263, 0.02818, 0.2063, 0.0489, 0.2604, 0.06169, 0.3099, 0.04202, 0.3178, 0.02784, 0.263, 0.06169, 0.3099, 0.08654, 0.3543, 0.06961, 0.3669, 0.04202, 0.3178, 0.08774, 0.357, 0.1245, 0.3929, 0.1116, 0.41, 0.071, 0.3702, 0.1245, 0.3929, 0.1692, 0.4183, 0.1611, 0.4381, 0.1116, 0.41, 0.1692, 0.4183, 0.2189, 0.4314, 0.2162, 0.4526, 0.1611, 0.4381, 0.2189, 0.4314, 0.2704, 0.4313, 0.2732, 0.4524, 0.2162, 0.4526, 0.2704, 0.4313, 0.32, 0.4179, 0.3282, 0.4376, 0.2732, 0.4524, 0.3644, 0.3921, 0.4007, 0.3558, 0.4176, 0.3687, 0.3774, 0.409, 0.6009, 0.727, 0.6045, 0.745, 0.5743, 0.7474, 0.5722, 0.7358, 0.5183, 0.5355, 0.5183, 0.552, 0.4765, 0.5569, 0.473, 0.5407, 0.338, 0.7765, 0.3396, 0.7378, 0.3869, 0.7441, 0.3866, 0.7734, 0.2988, 0.732, 0.3154, 0.7345, 0.3134, 0.7778, 0.2964, 0.7784, 0.6713, 0.9596, 0.6537, 0.9464, 0.6848, 0.9023, 0.7011, 0.912, 0.7408, 0.7275, 0.7241, 0.7299, 0.7135, 0.6884, 0.7292, 0.6828, 0.6071, 0.5532, 0.6005, 0.5683, 0.5602, 0.5559, 0.5636, 0.5397, 0.3904, 0.5781, 0.4001, 0.5916, 0.3686, 0.6199, 0.3564, 0.6087, 0.3163, 0.8707, 0.3328, 0.8644, 0.3534, 0.9069, 0.337, 0.9156, 0.7375, 0.8207, 0.7206, 0.8168, 0.7265, 0.7732, 0.7435, 0.7739, 0.6814, 0.6051, 0.6693, 0.6164, 0.6373, 0.5888, 0.6469, 0.5753, 0.473, 0.5407, 0.4765, 0.5569, 0.4365, 0.5702, 0.4298, 0.5551, 0.2964, 0.7784, 0.3134, 0.7778, 0.3193, 0.8214, 0.3024, 0.825, 0.7011, 0.912, 0.6848, 0.9023, 0.7066, 0.8599, 0.7232, 0.8667, 0.3098, 0.6872, 0.3255, 0.6928, 0.3154, 0.7345, 0.2988, 0.732, 0.7292, 0.6828, 0.7135, 0.6884, 0.695, 0.6501, 0.7092, 0.6415, 0.5636, 0.5397, 0.5602, 0.5559, 0.5183, 0.552, 0.5183, 0.5355, 0.3564, 0.6087, 0.3686, 0.6199, 0.3435, 0.6541, 0.3292, 0.6455, 0.337, 0.9156, 0.3534, 0.9069, 0.3815, 0.9507, 0.3643, 0.9627, 0.7435, 0.7739, 0.7265, 0.7732, 0.7241, 0.7299, 0.7408, 0.7275, 0.6469, 0.5753, 0.6373, 0.5888, 0.6005, 0.5683, 0.6071, 0.5532, 0.4298, 0.5551, 0.4365, 0.5702, 0.4001, 0.5916, 0.3904, 0.5781, 0.3024, 0.825, 0.3193, 0.8214, 0.3328, 0.8644, 0.3163, 0.8707, 0.7232, 0.8667, 0.7066, 0.8599, 0.7206, 0.8168, 0.7375, 0.8207, 0.4466, 0.7135, 0.4568, 0.6984, 0.4798, 0.7176, 0.4734, 0.7275, 0.4639, 0.8208, 0.4508, 0.8048, 0.4783, 0.7859, 0.4873, 0.7956, 0.4851, 0.6766, 0.502, 0.6707, 0.5088, 0.6993, 0.4979, 0.7033, 0.5936, 0.7105, 0.6009, 0.727, 0.5722, 0.7358, 0.5677, 0.7251, 0.4807, 0.834, 0.4639, 0.8208, 0.4873, 0.7956, 0.4985, 0.8033, 0.4699, 0.686, 0.4851, 0.6766, 0.4979, 0.7033, 0.4881, 0.7094, 0.583, 0.696, 0.5936, 0.7105, 0.5677, 0.7251, 0.561, 0.7157, 0.5788, 0.8152, 0.5626, 0.8278, 0.5456, 0.7986, 0.5562, 0.7912, 0.4209, 0.6669, 0.4414, 0.648, 0.4612, 0.6746, 0.4459, 0.6891, 0.5697, 0.6841, 0.583, 0.696, 0.561, 0.7157, 0.5525, 0.7079, 0.5913, 0.7996, 0.5788, 0.8152, 0.5562, 0.7912, 0.5646, 0.7818, 0.4568, 0.6984, 0.4699, 0.686, 0.4881, 0.7094, 0.4798, 0.7176, 0.5542, 0.6754, 0.5697, 0.6841, 0.5525, 0.7079, 0.5425, 0.7023, 0.5998, 0.7821, 0.5913, 0.7996, 0.5646, 0.7818, 0.5705, 0.7709, 0.4371, 0.7679, 0.4364, 0.7489, 0.4674, 0.7505, 0.4684, 0.7628, 0.5373, 0.6701, 0.5542, 0.6754, 0.5425, 0.7023, 0.5316, 0.6988, 0.6042, 0.7636, 0.5998, 0.7821, 0.5705, 0.7709, 0.5737, 0.7593, 0.4419, 0.7868, 0.4371, 0.7679, 0.4684, 0.7628, 0.472, 0.7747, 0.3869, 0.7441, 0.393, 0.7159, 0.4255, 0.7263, 0.4215, 0.7477, 0.5196, 0.6685, 0.5373, 0.6701, 0.5316, 0.6988, 0.5202, 0.6979, 0.6045, 0.745, 0.6042, 0.7636, 0.5737, 0.7593, 0.5743, 0.7474, 0.4508, 0.8048, 0.4419, 0.7868, 0.472, 0.7747, 0.4783, 0.7859, 0.502, 0.6707, 0.5196, 0.6685, 0.5202, 0.6979, 0.5088, 0.6993, 0.5972, 0.6458, 0.6181, 0.6641, 0.5935, 0.6864, 0.5779, 0.6726, 0.6367, 0.8264, 0.6185, 0.853, 0.5903, 0.8267, 0.6047, 0.8079, 0.4045, 0.6898, 0.4209, 0.6669, 0.4459, 0.6891, 0.4338, 0.7065, 0.3866, 0.7734, 0.3869, 0.7441, 0.4215, 0.7477, 0.4219, 0.7699, 0.573, 0.6323, 0.5972, 0.6458, 0.5779, 0.6726, 0.5598, 0.6624, 0.6483, 0.798, 0.6367, 0.8264, 0.6047, 0.8079, 0.6143, 0.7871, 0.393, 0.7159, 0.4045, 0.6898, 0.4338, 0.7065, 0.4255, 0.7263, 0.4396, 0.7305, 0.4466, 0.7135, 0.4734, 0.7275, 0.4692, 0.7386, 0.5466, 0.6241, 0.573, 0.6323, 0.5598, 0.6624, 0.54, 0.6563, 0.6537, 0.7688, 0.6483, 0.798, 0.6143, 0.7871, 0.619, 0.7654, 0.3923, 0.803, 0.3866, 0.7734, 0.4219, 0.7699, 0.4271, 0.7921, 0.5191, 0.6215, 0.5466, 0.6241, 0.54, 0.6563, 0.5194, 0.6544, 0.6531, 0.7399, 0.6537, 0.7688, 0.619, 0.7654, 0.6191, 0.7436, 0.404, 0.8319, 0.3923, 0.803, 0.4271, 0.7921, 0.4371, 0.8133, 0.4916, 0.6248, 0.5191, 0.6215, 0.5194, 0.6544, 0.4988, 0.657, 0.6467, 0.7121, 0.6531, 0.7399, 0.6191, 0.7436, 0.6146, 0.7226, 0.4222, 0.8592, 0.404, 0.8319, 0.4371, 0.8133, 0.4519, 0.8326, 0.4654, 0.6337, 0.4916, 0.6248, 0.4988, 0.657, 0.4791, 0.6638, 0.6348, 0.6865, 0.6467, 0.7121, 0.6146, 0.7226, 0.606, 0.7033, 0.4473, 0.8838, 0.4222, 0.8592, 0.4519, 0.8326, 0.4715, 0.8489, 0.4414, 0.648, 0.4654, 0.6337, 0.4791, 0.6638, 0.4612, 0.6746, 0.6181, 0.6641, 0.6348, 0.6865, 0.606, 0.7033, 0.5935, 0.6864, 0.6185, 0.853, 0.5934, 0.8761, 0.5713, 0.8421, 0.5903, 0.8267, 0.5722, 0.7358, 0.5743, 0.7474, 0.5516, 0.7486, 0.5506, 0.742, 0.4873, 0.7956, 0.4783, 0.7859, 0.4979, 0.7707, 0.5032, 0.7759, 0.4979, 0.7033, 0.5088, 0.6993, 0.5141, 0.721, 0.5079, 0.7234, 0.5677, 0.7251, 0.5722, 0.7358, 0.5506, 0.742, 0.5481, 0.7358, 0.4985, 0.8033, 0.4873, 0.7956, 0.5032, 0.7759, 0.5098, 0.7797, 0.4881, 0.7094, 0.4979, 0.7033, 0.5079, 0.7234, 0.5022, 0.727, 0.561, 0.7157, 0.5677, 0.7251, 0.5481, 0.7358, 0.5443, 0.7304, 0.5562, 0.7912, 0.5456, 0.7986, 0.5347, 0.7765, 0.5407, 0.7727, 0.4798, 0.7176, 0.4881, 0.7094, 0.5022, 0.727, 0.4975, 0.7318, 0.5525, 0.7079, 0.561, 0.7157, 0.5443, 0.7304, 0.5394, 0.7259, 0.5646, 0.7818, 0.5562, 0.7912, 0.5407, 0.7727, 0.5456, 0.7677, 0.4734, 0.7275, 0.4798, 0.7176, 0.4975, 0.7318, 0.4939, 0.7376, 0.5425, 0.7023, 0.5525, 0.7079, 0.5394, 0.7259, 0.5337, 0.7226, 0.5705, 0.7709, 0.5646, 0.7818, 0.5456, 0.7677, 0.5492, 0.7618, 0.4692, 0.7386, 0.4734, 0.7275, 0.4939, 0.7376, 0.4917, 0.7441, 0.5316, 0.6988, 0.5425, 0.7023, 0.5337, 0.7226, 0.5273, 0.7207, 0.5737, 0.7593, 0.5705, 0.7709, 0.5492, 0.7618, 0.5512, 0.7553, 0.472, 0.7747, 0.4684, 0.7628, 0.4917, 0.7579, 0.494, 0.7646, 0.4674, 0.7505, 0.4692, 0.7386, 0.4917, 0.7441, 0.4909, 0.7509, 0.5202, 0.6979, 0.5316, 0.6988, 0.5273, 0.7207, 0.5207, 0.7201, 0.5743, 0.7474, 0.5737, 0.7593, 0.5512, 0.7553, 0.5516, 0.7486, 0.4783, 0.7859, 0.472, 0.7747, 0.494, 0.7646, 0.4979, 0.7707, 0.3154, 0.7345, 0.3255, 0.6928, 0.3484, 0.7006, 0.3396, 0.7378, 0.3134, 0.7778, 0.3154, 0.7345, 0.3396, 0.7378, 0.338, 0.7765, 0.3193, 0.8214, 0.3134, 0.7778, 0.338, 0.7765, 0.3438, 0.8156, 0.3328, 0.8644, 0.3193, 0.8214, 0.3438, 0.8156, 0.3569, 0.8543, 0.3534, 0.9069, 0.3328, 0.8644, 0.3569, 0.8543, 0.3772, 0.8923, 0.3815, 0.9507, 0.3534, 0.9069, 0.3772, 0.8923, 0.4061, 0.9302, 0.6848, 0.9023, 0.6537, 0.9464, 0.6303, 0.9237, 0.6612, 0.8871, 0.7066, 0.8599, 0.6848, 0.9023, 0.6612, 0.8871, 0.6826, 0.8495, 0.7206, 0.8168, 0.7066, 0.8599, 0.6826, 0.8495, 0.696, 0.8111, 0.7265, 0.7732, 0.7206, 0.8168, 0.696, 0.8111, 0.7019, 0.7722, 0.7241, 0.7299, 0.7265, 0.7732, 0.7019, 0.7722, 0.7001, 0.7336, 0.7135, 0.6884, 0.7241, 0.7299, 0.7001, 0.7336, 0.6909, 0.6967, 0.695, 0.6501, 0.7135, 0.6884, 0.6909, 0.6967, 0.6747, 0.6627, 0.6693, 0.6164, 0.695, 0.6501, 0.6747, 0.6627, 0.652, 0.6328, 0.6373, 0.5888, 0.6693, 0.6164, 0.652, 0.6328, 0.6238, 0.6083, 0.6005, 0.5683, 0.6373, 0.5888, 0.6238, 0.6083, 0.5913, 0.5902, 0.5602, 0.5559, 0.6005, 0.5683, 0.5913, 0.5902, 0.5557, 0.5791, 0.5183, 0.552, 0.5602, 0.5559, 0.5557, 0.5791, 0.5187, 0.5757, 0.4765, 0.5569, 0.5183, 0.552, 0.5187, 0.5757, 0.4817, 0.58, 0.4365, 0.5702, 0.4765, 0.5569, 0.4817, 0.58, 0.4464, 0.5918, 0.4001, 0.5916, 0.4365, 0.5702, 0.4464, 0.5918, 0.4142, 0.6107, 0.3686, 0.6199, 0.4001, 0.5916, 0.4142, 0.6107, 0.3864, 0.6358, 0.3435, 0.6541, 0.3686, 0.6199, 0.3864, 0.6358, 0.3642, 0.6662, 0.3255, 0.6928, 0.3435, 0.6541, 0.3642, 0.6662, 0.3484, 0.7006, 0.3396, 0.7378, 0.3484, 0.7006, 0.393, 0.7159, 0.3869, 0.7441, 0.4684, 0.7628, 0.4674, 0.7505, 0.4909, 0.7509, 0.4917, 0.7579, 0.4215, 0.7477, 0.4255, 0.7263, 0.4396, 0.7305, 0.4364, 0.7489, 0.4219, 0.7699, 0.4215, 0.7477, 0.4364, 0.7489, 0.4371, 0.7679, 0.4271, 0.7921, 0.4219, 0.7699, 0.4371, 0.7679, 0.4419, 0.7868, 0.4371, 0.8133, 0.4271, 0.7921, 0.4419, 0.7868, 0.4508, 0.8048, 0.4519, 0.8326, 0.4371, 0.8133, 0.4508, 0.8048, 0.4639, 0.8208, 0.4715, 0.8489, 0.4519, 0.8326, 0.4639, 0.8208, 0.4807, 0.834, 0.5903, 0.8267, 0.5713, 0.8421, 0.5626, 0.8278, 0.5788, 0.8152, 0.6047, 0.8079, 0.5903, 0.8267, 0.5788, 0.8152, 0.5913, 0.7996, 0.6143, 0.7871, 0.6047, 0.8079, 0.5913, 0.7996, 0.5998, 0.7821, 0.619, 0.7654, 0.6143, 0.7871, 0.5998, 0.7821, 0.6042, 0.7636, 0.6191, 0.7436, 0.619, 0.7654, 0.6042, 0.7636, 0.6045, 0.745, 0.6146, 0.7226, 0.6191, 0.7436, 0.6045, 0.745, 0.6009, 0.727, 0.606, 0.7033, 0.6146, 0.7226, 0.6009, 0.727, 0.5936, 0.7105, 0.5935, 0.6864, 0.606, 0.7033, 0.5936, 0.7105, 0.583, 0.696, 0.5779, 0.6726, 0.5935, 0.6864, 0.583, 0.696, 0.5697, 0.6841, 0.5598, 0.6624, 0.5779, 0.6726, 0.5697, 0.6841, 0.5542, 0.6754, 0.54, 0.6563, 0.5598, 0.6624, 0.5542, 0.6754, 0.5373, 0.6701, 0.5194, 0.6544, 0.54, 0.6563, 0.5373, 0.6701, 0.5196, 0.6685, 0.4988, 0.657, 0.5194, 0.6544, 0.5196, 0.6685, 0.502, 0.6707, 0.4791, 0.6638, 0.4988, 0.657, 0.502, 0.6707, 0.4851, 0.6766, 0.4612, 0.6746, 0.4791, 0.6638, 0.4851, 0.6766, 0.4699, 0.686, 0.4459, 0.6891, 0.4612, 0.6746, 0.4699, 0.686, 0.4568, 0.6984, 0.4338, 0.7065, 0.4459, 0.6891, 0.4568, 0.6984, 0.4466, 0.7135, 0.4255, 0.7263, 0.4338, 0.7065, 0.4466, 0.7135, 0.4396, 0.7305, 0.4364, 0.7489, 0.4396, 0.7305, 0.4692, 0.7386, 0.4674, 0.7505, 0.314, 0.6363, 0.3292, 0.6455, 0.3098, 0.6872, 0.293, 0.6811, 0.2784, 0.7789, 0.2964, 0.7784, 0.3024, 0.825, 0.2846, 0.8286, 0.2846, 0.8286, 0.3024, 0.825, 0.3163, 0.8707, 0.2989, 0.8771, 0.2989, 0.8771, 0.3163, 0.8707, 0.337, 0.9156, 0.3199, 0.924, 0.3199, 0.924, 0.337, 0.9156, 0.3643, 0.9627, 0.3457, 0.9729, 0.6903, 0.9708, 0.6713, 0.9596, 0.7011, 0.912, 0.7183, 0.9214, 0.7183, 0.9214, 0.7011, 0.912, 0.7232, 0.8667, 0.7406, 0.8737, 0.7406, 0.8737, 0.7232, 0.8667, 0.7375, 0.8207, 0.7554, 0.8247, 0.7554, 0.8247, 0.7375, 0.8207, 0.7435, 0.7739, 0.7616, 0.7747, 0.7616, 0.7747, 0.7435, 0.7739, 0.7408, 0.7275, 0.7585, 0.7248, 0.7585, 0.7248, 0.7408, 0.7275, 0.7292, 0.6828, 0.7461, 0.6767, 0.7461, 0.6767, 0.7292, 0.6828, 0.7092, 0.6415, 0.7244, 0.6322, 0.7244, 0.6322, 0.7092, 0.6415, 0.6814, 0.6051, 0.6944, 0.5931, 0.6944, 0.5931, 0.6814, 0.6051, 0.6469, 0.5753, 0.6572, 0.5609, 0.6572, 0.5609, 0.6469, 0.5753, 0.6071, 0.5532, 0.6142, 0.537, 0.6142, 0.537, 0.6071, 0.5532, 0.5636, 0.5397, 0.5672, 0.5224, 0.5672, 0.5224, 0.5636, 0.5397, 0.5183, 0.5355, 0.5182, 0.5178, 0.5182, 0.5178, 0.5183, 0.5355, 0.473, 0.5407, 0.4693, 0.5234, 0.4693, 0.5234, 0.473, 0.5407, 0.4298, 0.5551, 0.4226, 0.5389, 0.4226, 0.5389, 0.4298, 0.5551, 0.3904, 0.5781, 0.3801, 0.5637, 0.3801, 0.5637, 0.3904, 0.5781, 0.3564, 0.6087, 0.3434, 0.5966, 0.3434, 0.5966, 0.3564, 0.6087, 0.3292, 0.6455, 0.314, 0.6363, 0.2811, 0.7292, 0.2988, 0.732, 0.2964, 0.7784, 0.2784, 0.7789, 0.2935, 0.3545, 0.3225, 0.3378, 0.3644, 0.3921, 0.32, 0.4179, 0.2611, 0.3632, 0.2935, 0.3545, 0.32, 0.4179, 0.2704, 0.4313, 0.2276, 0.3632, 0.2611, 0.3632, 0.2704, 0.4313, 0.2189, 0.4314, 0.1951, 0.3545, 0.2276, 0.3632, 0.2189, 0.4314, 0.1692, 0.4183, 0.166, 0.3377, 0.1951, 0.3545, 0.1692, 0.4183, 0.1245, 0.3929, 0.142, 0.3137, 0.166, 0.3377, 0.1245, 0.3929, 0.08774, 0.357, 0.1252, 0.2844, 0.142, 0.3137, 0.08654, 0.3543, 0.06169, 0.3099, 0.1168, 0.252, 0.1252, 0.2844, 0.06169, 0.3099, 0.0489, 0.2604, 0.1171, 0.2185, 0.1168, 0.252, 0.0489, 0.2604, 0.04923, 0.2092, 0.1259, 0.1862, 0.1171, 0.2185, 0.04923, 0.2092, 0.06273, 0.1598, 0.1428, 0.1574, 0.1259, 0.1862, 0.06273, 0.1598, 0.08855, 0.1155, 0.1666, 0.1338, 0.1428, 0.1574, 0.08855, 0.1155, 0.125, 0.0794, 0.1956, 0.1173, 0.1666, 0.1338, 0.125, 0.0794, 0.1695, 0.05391, 0.228, 0.1088, 0.1956, 0.1173, 0.1695, 0.05391, 0.2191, 0.04081, 0.2615, 0.1091, 0.228, 0.1088, 0.2191, 0.04081, 0.2705, 0.04097, 0.2938, 0.1177, 0.2615, 0.1091, 0.2705, 0.04097, 0.32, 0.05433, 0.3228, 0.1345, 0.2938, 0.1177, 0.32, 0.05433, 0.3644, 0.08001, 0.3464, 0.1581, 0.3228, 0.1345, 0.3644, 0.08001, 0.4007, 0.1163, 0.3631, 0.1871, 0.3464, 0.1581, 0.4007, 0.1163, 0.4264, 0.1608, 0.3717, 0.2194, 0.3631, 0.1871, 0.4264, 0.1608, 0.4397, 0.2103, 0.3716, 0.2529, 0.3717, 0.2194, 0.4397, 0.2103, 0.4397, 0.2617, 0.3629, 0.2852, 0.3716, 0.2529, 0.4397, 0.2617, 0.4264, 0.3113, 0.3461, 0.3141, 0.3629, 0.2852, 0.4264, 0.3113, 0.4007, 0.3558, 0.3225, 0.3378, 0.3461, 0.3141, 0.4007, 0.3558, 0.3644, 0.3921, 0.293, 0.6811, 0.2811, 0.7292, 0.2654, 0.7267, 0.2781, 0.6757, 0.2811, 0.7292, 0.2784, 0.7789, 0.2625, 0.7794, 0.2654, 0.7267, 0.2784, 0.7789, 0.2846, 0.8286, 0.2689, 0.8318, 0.2625, 0.7794, 0.2846, 0.8286, 0.2989, 0.8771, 0.2838, 0.8826, 0.2689, 0.8318, 0.2989, 0.8771, 0.3199, 0.924, 0.3054, 0.931, 0.2838, 0.8826, 0.3199, 0.924, 0.3457, 0.9729, 0.3299, 0.9792, 0.3054, 0.931, 0.6903, 0.9708, 0.7183, 0.9214, 0.7333, 0.929, 0.7066, 0.9781, 0.7183, 0.9214, 0.7406, 0.8737, 0.7559, 0.8795, 0.7333, 0.929, 0.7406, 0.8737, 0.7554, 0.8247, 0.7712, 0.8281, 0.7559, 0.8795, 0.7554, 0.8247, 0.7616, 0.7747, 0.7776, 0.7752, 0.7712, 0.8281, 0.7616, 0.7747, 0.7585, 0.7248, 0.7743, 0.7224, 0.7776, 0.7752, 0.7585, 0.7248, 0.7461, 0.6767, 0.761, 0.6713, 0.7743, 0.7224, 0.7461, 0.6767, 0.7244, 0.6322, 0.738, 0.624, 0.761, 0.6713, 0.7244, 0.6322, 0.6944, 0.5931, 0.706, 0.5823, 0.738, 0.624, 0.6944, 0.5931, 0.6572, 0.5609, 0.6663, 0.5479, 0.706, 0.5823, 0.6572, 0.5609, 0.6142, 0.537, 0.6205, 0.5224, 0.6663, 0.5479, 0.6142, 0.537, 0.5672, 0.5224, 0.5704, 0.5069, 0.6205, 0.5224, 0.5672, 0.5224, 0.5182, 0.5178, 0.5181, 0.502, 0.5704, 0.5069, 0.5182, 0.5178, 0.4693, 0.5234, 0.466, 0.508, 0.5181, 0.502, 0.4693, 0.5234, 0.4226, 0.5389, 0.4162, 0.5245, 0.466, 0.508, 0.4226, 0.5389, 0.3801, 0.5637, 0.3708, 0.5508, 0.4162, 0.5245, 0.3801, 0.5637, 0.3434, 0.5966, 0.3317, 0.5859, 0.3708, 0.5508, 0.3434, 0.5966, 0.314, 0.6363, 0.3005, 0.6281, 0.3317, 0.5859, 0.314, 0.6363, 0.293, 0.6811, 0.2781, 0.6757, 0.3005, 0.6281, 0.32, 0.4179, 0.3644, 0.3921, 0.3774, 0.409, 0.3282, 0.4376, 0.5088, 0.6993, 0.5202, 0.6979, 0.5207, 0.7201, 0.5141, 0.721, 0.4909, 0.7509, 0.4917, 0.7441, 0.5058, 0.7472, 0.5055, 0.7508, 0.4917, 0.7579, 0.4909, 0.7509, 0.5055, 0.7508, 0.506, 0.7545, 0.494, 0.7646, 0.4917, 0.7579, 0.506, 0.7545, 0.5073, 0.7579, 0.4979, 0.7707, 0.494, 0.7646, 0.5073, 0.7579, 0.5093, 0.761, 0.5032, 0.7759, 0.4979, 0.7707, 0.5093, 0.761, 0.5121, 0.7635, 0.5098, 0.7797, 0.5032, 0.7759, 0.5121, 0.7635, 0.5154, 0.7653, 0.5407, 0.7727, 0.5347, 0.7765, 0.529, 0.7632, 0.532, 0.7614, 0.5456, 0.7677, 0.5407, 0.7727, 0.532, 0.7614, 0.5345, 0.7589, 0.5492, 0.7618, 0.5456, 0.7677, 0.5345, 0.7589, 0.5364, 0.7559, 0.5512, 0.7553, 0.5492, 0.7618, 0.5364, 0.7559, 0.5374, 0.7526, 0.5516, 0.7486, 0.5512, 0.7553, 0.5374, 0.7526, 0.5377, 0.7491, 0.5506, 0.742, 0.5516, 0.7486, 0.5377, 0.7491, 0.5371, 0.7456, 0.5481, 0.7358, 0.5506, 0.742, 0.5371, 0.7456, 0.5358, 0.7424, 0.5443, 0.7304, 0.5481, 0.7358, 0.5358, 0.7424, 0.5337, 0.7395, 0.5394, 0.7259, 0.5443, 0.7304, 0.5337, 0.7395, 0.5311, 0.7372, 0.5337, 0.7226, 0.5394, 0.7259, 0.5311, 0.7372, 0.5281, 0.7355, 0.5273, 0.7207, 0.5337, 0.7226, 0.5281, 0.7355, 0.5247, 0.7344, 0.5207, 0.7201, 0.5273, 0.7207, 0.5247, 0.7344, 0.5211, 0.7342, 0.5141, 0.721, 0.5207, 0.7201, 0.5211, 0.7342, 0.5176, 0.7347, 0.5079, 0.7234, 0.5141, 0.721, 0.5176, 0.7347, 0.5143, 0.736, 0.5022, 0.727, 0.5079, 0.7234, 0.5143, 0.736, 0.5113, 0.738, 0.4975, 0.7318, 0.5022, 0.727, 0.5113, 0.738, 0.5088, 0.7406, 0.4939, 0.7376, 0.4975, 0.7318, 0.5088, 0.7406, 0.507, 0.7437, 0.4917, 0.7441, 0.4939, 0.7376, 0.507, 0.7437, 0.5058, 0.7472, 0.9818, 0.5101, 0.9849, 0.5119, 0.9874, 0.5144, 0.9892, 0.5175, 0.9901, 0.5209, 0.9901, 0.5245, 0.9892, 0.5279, 0.9874, 0.531, 0.9849, 0.5335, 0.9818, 0.5353, 0.9783, 0.5362, 0.9748, 0.5362, 0.9713, 0.5353, 0.9683, 0.5335, 0.9657, 0.531, 0.964, 0.5279, 0.963, 0.5245, 0.963, 0.5209, 0.964, 0.5175, 0.9657, 0.5144, 0.9683, 0.5119, 0.9713, 0.5101, 0.9748, 0.5092, 0.9783, 0.5092])
me_sphere.materials.append(mat_material_001)
me_sphere.update()

# ---- objects
ob_sphere = bpy.data.objects.new('Sphere', me_sphere)

# ---- transforms, parenting, visibility, modifiers, constraints
ob_sphere.location = (0.0, 0.0, 0.0)

# ---- collection membership
col_collection.objects.link(ob_sphere)

# ---- scene / render settings (as saved in the file)
scene.frame_start = 1; scene.frame_end = 250; scene.frame_set(1)
scene.render.engine = 'BLENDER_EEVEE_NEXT'
scene.cycles.sampling_pattern = 'TABULATED_SOBOL'
scene.cycles.use_light_tree = False
scene.view_settings.view_transform = 'Filmic'
bpy.context.view_layer.update()

# ---- added for rendering (the .blend has no active camera and no usable light): camera, sun
cam_auto = bpy.data.cameras.new('AutoCamera')
cam_auto.lens = 50.0
cam_auto.sensor_width = 36.0
cam_auto.clip_end = 1000.0
ob_auto_camera = bpy.data.objects.new('AutoCamera', cam_auto)
scene.collection.objects.link(ob_auto_camera)
ob_auto_camera.location = (2.41662, -2.89994, 2.20159)
ob_auto_camera.rotation_euler = (1.09748, -7.21219e-08, 0.694738)
scene.camera = ob_auto_camera
light_auto_sun = bpy.data.lights.new('AutoSun', 'SUN')
light_auto_sun.energy = 3.0
light_auto_sun.angle = 0.0523599
ob_auto_sun = bpy.data.objects.new('AutoSun', light_auto_sun)
scene.collection.objects.link(ob_auto_sun)
ob_auto_sun.rotation_euler = (0.872665, 0.174533, 0.523599)
bpy.context.view_layer.update()
